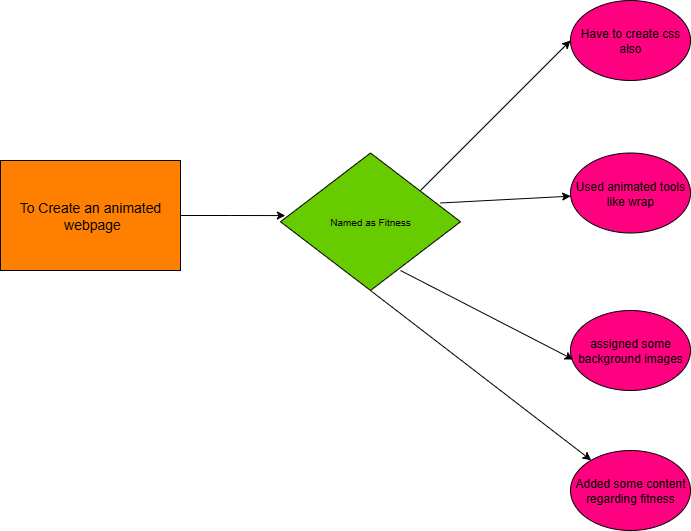

The diagram above was exported from draw.io. Its source (the exported page's mxGraphModel, read from the mxfile embedded in the PNG):
<mxGraphModel dx="1042" dy="562" grid="1" gridSize="10" guides="1" tooltips="1" connect="1" arrows="1" fold="1" page="1" pageScale="1" pageWidth="827" pageHeight="1169" math="0" shadow="0">
  <root>
    <mxCell id="0" />
    <mxCell id="1" parent="0" />
    <mxCell id="tFTMV_lji0sc1nlb42Kt-2" value="&lt;font style=&quot;font-size: 14px;&quot;&gt;To Create an animated&lt;/font&gt;&lt;div&gt;&lt;font style=&quot;font-size: 14px;&quot;&gt;&amp;nbsp;webpage&lt;/font&gt;&lt;/div&gt;" style="rounded=0;whiteSpace=wrap;html=1;fillColor=#FF8000;" parent="1" vertex="1">
      <mxGeometry x="30" y="210" width="180" height="110" as="geometry" />
    </mxCell>
    <mxCell id="Fn1_CZdhWGDeV1RhfOPP-1" value="Added some content&lt;div&gt;regarding fitness&lt;/div&gt;" style="ellipse;whiteSpace=wrap;html=1;fillColor=#FF0080;" vertex="1" parent="1">
      <mxGeometry x="600" y="500" width="120" height="80" as="geometry" />
    </mxCell>
    <mxCell id="Fn1_CZdhWGDeV1RhfOPP-2" value="assigned some background images" style="ellipse;whiteSpace=wrap;html=1;fillColor=#FF0080;" vertex="1" parent="1">
      <mxGeometry x="600" y="360" width="120" height="80" as="geometry" />
    </mxCell>
    <mxCell id="Fn1_CZdhWGDeV1RhfOPP-3" value="Used animated tools like wrap" style="ellipse;whiteSpace=wrap;html=1;fillColor=#FF0080;" vertex="1" parent="1">
      <mxGeometry x="600" y="202.5" width="120" height="80" as="geometry" />
    </mxCell>
    <mxCell id="Fn1_CZdhWGDeV1RhfOPP-4" value="Have to create css&lt;div&gt;also&lt;/div&gt;" style="ellipse;whiteSpace=wrap;html=1;fillColor=#FF0080;" vertex="1" parent="1">
      <mxGeometry x="600" y="50" width="120" height="80" as="geometry" />
    </mxCell>
    <mxCell id="Fn1_CZdhWGDeV1RhfOPP-5" style="edgeStyle=orthogonalEdgeStyle;rounded=0;orthogonalLoop=1;jettySize=auto;html=1;exitX=1;exitY=0.5;exitDx=0;exitDy=0;entryX=0.027;entryY=0.455;entryDx=0;entryDy=0;entryPerimeter=0;" edge="1" parent="1" source="tFTMV_lji0sc1nlb42Kt-2" target="tFTMV_lji0sc1nlb42Kt-3">
      <mxGeometry relative="1" as="geometry" />
    </mxCell>
    <mxCell id="Fn1_CZdhWGDeV1RhfOPP-9" value="" style="endArrow=classic;html=1;rounded=0;exitX=0.5;exitY=1;exitDx=0;exitDy=0;" edge="1" parent="1" source="tFTMV_lji0sc1nlb42Kt-3" target="Fn1_CZdhWGDeV1RhfOPP-1">
      <mxGeometry width="50" height="50" relative="1" as="geometry">
        <mxPoint x="390" y="350" as="sourcePoint" />
        <mxPoint x="440" y="300" as="targetPoint" />
      </mxGeometry>
    </mxCell>
    <mxCell id="Fn1_CZdhWGDeV1RhfOPP-12" value="" style="endArrow=classic;html=1;rounded=0;" edge="1" parent="1" source="tFTMV_lji0sc1nlb42Kt-3">
      <mxGeometry width="50" height="50" relative="1" as="geometry">
        <mxPoint x="390" y="350" as="sourcePoint" />
        <mxPoint x="440" y="300" as="targetPoint" />
      </mxGeometry>
    </mxCell>
    <mxCell id="Fn1_CZdhWGDeV1RhfOPP-13" value="" style="endArrow=classic;html=1;rounded=0;entryX=0.023;entryY=0.613;entryDx=0;entryDy=0;entryPerimeter=0;" edge="1" parent="1" target="Fn1_CZdhWGDeV1RhfOPP-2">
      <mxGeometry width="50" height="50" relative="1" as="geometry">
        <mxPoint x="430" y="320" as="sourcePoint" />
        <mxPoint x="480" y="270" as="targetPoint" />
      </mxGeometry>
    </mxCell>
    <mxCell id="tFTMV_lji0sc1nlb42Kt-3" value="&lt;span style=&quot;font-size: 10px;&quot;&gt;Named as Fitness&lt;/span&gt;" style="rhombus;whiteSpace=wrap;html=1;fillColor=#66CC00;" parent="1" vertex="1">
      <mxGeometry x="310" y="202.5" width="180" height="137.5" as="geometry" />
    </mxCell>
    <mxCell id="Fn1_CZdhWGDeV1RhfOPP-15" value="" style="endArrow=classic;html=1;rounded=0;entryX=0;entryY=0.5;entryDx=0;entryDy=0;" edge="1" parent="1" target="Fn1_CZdhWGDeV1RhfOPP-4">
      <mxGeometry width="50" height="50" relative="1" as="geometry">
        <mxPoint x="450" y="240" as="sourcePoint" />
        <mxPoint x="500" y="190" as="targetPoint" />
      </mxGeometry>
    </mxCell>
    <mxCell id="Fn1_CZdhWGDeV1RhfOPP-16" value="" style="endArrow=classic;html=1;rounded=0;" edge="1" parent="1" target="Fn1_CZdhWGDeV1RhfOPP-3">
      <mxGeometry width="50" height="50" relative="1" as="geometry">
        <mxPoint x="470" y="252.5" as="sourcePoint" />
        <mxPoint x="520" y="202.5" as="targetPoint" />
      </mxGeometry>
    </mxCell>
  </root>
</mxGraphModel>